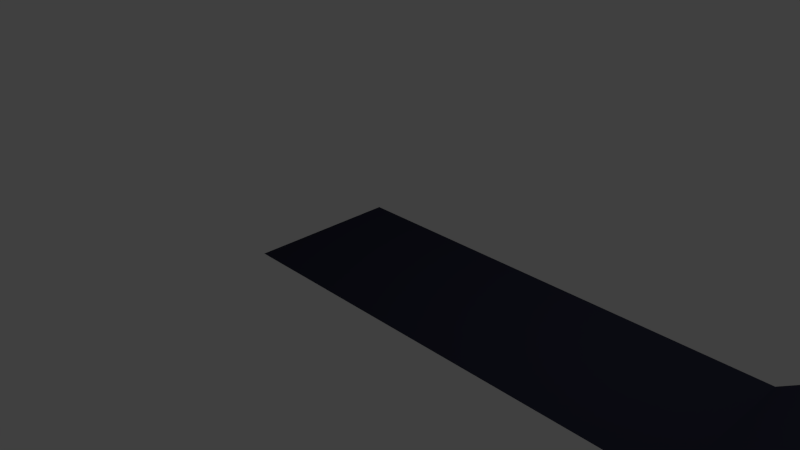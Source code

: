 # Source: OfficeInteriorWalkmesh.blend  (saved by Blender 2.76.0; exported with 4.5.12 LTS)
import bpy
from mathutils import Matrix  # noqa: F401  (used for matrix-valued properties, if any)

bpy.ops.wm.read_factory_settings(use_empty=True)
scene = bpy.context.scene
scene.name = 'Scene'

# ---- collections
col_collection_1 = bpy.data.collections.new('Collection 1'); scene.collection.children.link(col_collection_1)

# ---- materials (node trees are filled in below, after node groups)
mat_material_003 = bpy.data.materials.new('Material.003')
mat_material_003.alpha_threshold = 0.0
mat_material_003.use_transparent_shadow = False
mat_material_003.diffuse_color = (0.02542, 0.02699, 0.04696, 1.0)
mat_material_003.roughness = 0.5
mat_material_003.specular_intensity = 0.0

# ---- material node trees

# ---- world
world_world = bpy.data.worlds.new('World'); scene.world = world_world
world_world.color = (0.05088, 0.05088, 0.05088)
world_world.use_sun_shadow = False
world_world.sun_shadow_jitter_overblur = 0.0
world_world.cycles.sampling_method = 'MANUAL'
world_world.cycles.sample_map_resolution = 256

# ---- cameras
cam_camera = bpy.data.cameras.new('Camera')
cam_camera.clip_end = 100.0
cam_camera.lens = 35.0
cam_camera.sensor_width = 32.0
cam_camera.sensor_height = 18.0
cam_camera.ortho_scale = 7.314
cam_camera.dof.focus_distance = 0.0
cam_camera.dof.aperture_fstop = 128.0

# ---- lights
light_lamp = bpy.data.lights.new('Lamp', 'POINT')
light_lamp.transmission_factor = 0.0
light_lamp.cutoff_distance = 30.0
light_lamp.energy = 100.0
light_lamp.shadow_buffer_clip_start = 1.001
light_lamp.shadow_soft_size = 0.1
light_lamp.shadow_maximum_resolution = 0.006
light_lamp.use_absolute_resolution = True
light_lamp.cycles.use_multiple_importance_sampling = False

# ---- meshes
me_plane = bpy.data.meshes.new('Plane')
me_plane.from_pydata([(0.1176, -5.676, 0.7112), (2.928, -5.676, 0.7112), (-7.0, -1.0, 0.0), (-7.0, 1.0, 0.0), (0.1176, -1.0, 0.7112), (0.1176, 1.0, 0.7112), (2.928, -1.0, 0.7112), (2.928, 1.0, 0.7112), (-1.279, -1.0, 0.0), (-1.279, 1.0, 0.0), (-1.14, -1.0, 0.0), (-1.14, 1.0, 0.0), (-0.0221, 1.0, 0.7112), (-0.0221, -1.0, 0.7112)], [], [(10, 11, 9, 8), (12, 13, 4, 5), (5, 4, 6, 7), (1, 6, 4, 0), (2, 8, 9, 3), (12, 11, 10, 13)])
me_plane.materials.append(mat_material_003)
me_plane.use_remesh_preserve_volume = False
me_plane.use_remesh_preserve_attributes = False
me_plane.use_mirror_vertex_groups = False
me_plane.update()

# ---- objects
ob_officehall1floor = bpy.data.objects.new('OfficeHall1Floor', me_plane)
ob_lamp = bpy.data.objects.new('Lamp', light_lamp)
ob_camera = bpy.data.objects.new('Camera', cam_camera)

# ---- transforms, parenting, visibility, modifiers, constraints
ob_officehall1floor.location = (6.0, 0.0, 0.0)
ob_officehall1floor.lineart.crease_threshold = 0.0
ob_lamp.location = (4.076, 1.005, 5.904)
ob_lamp.rotation_euler = (0.6503, 0.05522, 1.866)
ob_lamp.lock_rotations_4d = False
ob_lamp.empty_display_type = 'ARROWS'
ob_lamp.color = (0.0, 0.0, 0.0, 0.0)
ob_lamp.lineart.crease_threshold = 0.0
ob_camera.location = (7.481, -6.508, 5.344)
ob_camera.rotation_euler = (1.109, 0.01082, 0.8149)
ob_camera.lock_rotations_4d = False
ob_camera.empty_display_type = 'ARROWS'
ob_camera.color = (0.0, 0.0, 0.0, 0.0)
ob_camera.display_type = 'WIRE'
ob_camera.lineart.crease_threshold = 0.0

# ---- collection membership
col_collection_1.objects.link(ob_officehall1floor)
col_collection_1.objects.link(ob_lamp)
col_collection_1.objects.link(ob_camera)

# ---- scene / render settings (as saved in the file)
scene.camera = ob_camera
scene.frame_start = 1; scene.frame_end = 250; scene.frame_set(1)
scene.render.engine = 'BLENDER_EEVEE_NEXT'
scene.render.resolution_percentage = 50
scene.render.dither_intensity = 0.0
scene.cycles.use_denoising = False
scene.cycles.samples = 10
scene.cycles.sampling_pattern = 'TABULATED_SOBOL'
scene.cycles.light_sampling_threshold = 0.0
scene.cycles.use_adaptive_sampling = False
scene.cycles.use_light_tree = False
scene.cycles.blur_glossy = 0.0
scene.cycles.pixel_filter_type = 'GAUSSIAN'
scene.cycles.sample_clamp_indirect = 0.0
scene.view_settings.view_transform = 'Standard'
bpy.context.view_layer.update()
